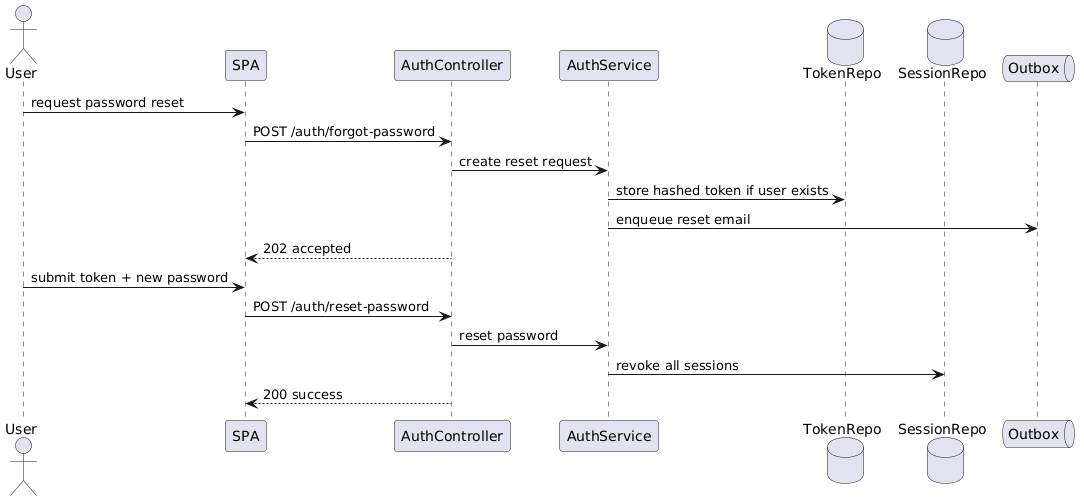

The diagram above was rendered by PlantUML. Its source (embedded in the PNG):
@startuml
actor User
participant SPA
participant AuthController
participant AuthService
database TokenRepo
database SessionRepo
queue Outbox

User -> SPA : request password reset
SPA -> AuthController : POST /auth/forgot-password
AuthController -> AuthService : create reset request
AuthService -> TokenRepo : store hashed token if user exists
AuthService -> Outbox : enqueue reset email
AuthController --> SPA : 202 accepted
User -> SPA : submit token + new password
SPA -> AuthController : POST /auth/reset-password
AuthController -> AuthService : reset password
AuthService -> SessionRepo : revoke all sessions
AuthController --> SPA : 200 success
@enduml